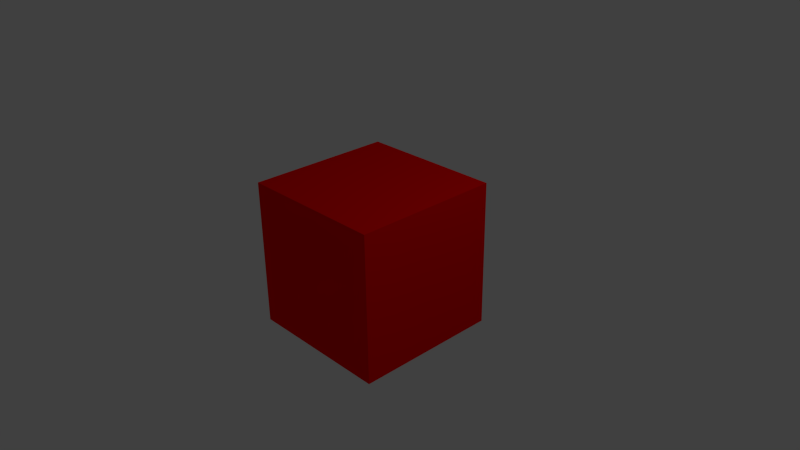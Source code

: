 # Source: vertex_colored_cube.blend  (saved by Blender 2.69.0; exported with 4.5.12 LTS)
import bpy
from mathutils import Matrix  # noqa: F401  (used for matrix-valued properties, if any)

bpy.ops.wm.read_factory_settings(use_empty=True)
scene = bpy.context.scene
scene.name = 'Scene'

# ---- collections
col_collection_1 = bpy.data.collections.new('Collection 1'); scene.collection.children.link(col_collection_1)

# ---- materials (node trees are filled in below, after node groups)
mat_red = bpy.data.materials.new('Red')
mat_red.alpha_threshold = 0.0
mat_red.use_transparent_shadow = False
mat_red.diffuse_color = (1.0, 0.0, 0.0, 1.0)
mat_red.roughness = 0.5
mat_red.line_color = (0.0, 0.0, 0.0, 1.0)

# ---- material node trees

# ---- world
world_world = bpy.data.worlds.new('World'); scene.world = world_world
world_world.color = (0.05088, 0.05088, 0.05088)
world_world.use_sun_shadow = False
world_world.sun_shadow_jitter_overblur = 0.0
world_world.cycles.sampling_method = 'MANUAL'
world_world.cycles.sample_map_resolution = 256

# ---- cameras
cam_camera = bpy.data.cameras.new('Camera')
cam_camera.clip_end = 100.0
cam_camera.lens = 35.0
cam_camera.sensor_width = 32.0
cam_camera.sensor_height = 18.0
cam_camera.ortho_scale = 7.314
cam_camera.dof.focus_distance = 0.0
cam_camera.dof.aperture_fstop = 128.0

# ---- lights
light_lamp = bpy.data.lights.new('Lamp', 'POINT')
light_lamp.transmission_factor = 0.0
light_lamp.cutoff_distance = 30.0
light_lamp.energy = 100.0
light_lamp.shadow_buffer_clip_start = 1.001
light_lamp.shadow_soft_size = 0.1
light_lamp.shadow_maximum_resolution = 0.006
light_lamp.use_absolute_resolution = True
light_lamp.cycles.use_multiple_importance_sampling = False

# ---- meshes
me_cube_002 = bpy.data.meshes.new('Cube.002')
me_cube_002.from_pydata([(1.0, 1.0, -1.0), (-1.0, 1.0, -1.0), (-1.0, -1.0, -1.0), (-1.0, 1.0, -1.0), (1.0, 1.0, -1.0), (1.0, -1.0, -1.0), (1.0, 1.0, 1.0), (1.0, -1.0, 1.0), (-1.0, -1.0, -1.0), (1.0, -1.0, -1.0), (-1.0, -1.0, 1.0), (1.0, -1.0, 1.0), (-1.0, -1.0, -1.0), (-1.0, 1.0, -1.0), (-1.0, -1.0, 1.0), (-1.0, 1.0, 1.0), (-1.0, -1.0, 1.0), (-1.0, 1.0, 1.0), (1.0, 1.0, 1.0), (1.0, -1.0, 1.0), (-1.0, 1.0, 1.0), (1.0, 1.0, 1.0), (1.0, 1.0, -1.0), (1.0, -1.0, -1.0)], [], [(16, 19, 17), (23, 2, 22), (9, 11, 8), (12, 14, 13), (3, 20, 0), (19, 18, 17), (2, 1, 22), (11, 10, 8), (14, 15, 13), (20, 21, 0), (6, 7, 5), (4, 6, 5)])
_ca = me_cube_002.color_attributes.new('Col', 'BYTE_COLOR', 'CORNER')
_ca.data.foreach_set('color', [1.0, 0.8879, 0.0, 1.0, 1.0, 0.8879, 0.0, 1.0, 1.0, 0.8879, 0.0, 1.0, 0.03071, 0.05127, 1.0, 1.0, 0.03071, 0.05127, 1.0, 1.0, 0.03071, 0.05127, 1.0, 1.0, 0.4179, 0.4072, 0.4179, 1.0, 0.4179, 0.4072, 0.4179, 1.0, 0.4179, 0.4072, 0.4179, 1.0, 0.09531, 1.0, 0.0, 1.0, 0.09531, 1.0, 0.0, 1.0, 0.09531, 1.0, 0.0, 1.0, 1.0, 0.0, 0.0, 1.0, 1.0, 0.0, 0.0, 1.0, 1.0, 0.0, 0.0, 1.0, 1.0, 0.8879, 0.0, 1.0, 1.0, 0.8879, 0.0, 1.0, 1.0, 0.8879, 0.0, 1.0, 0.03071, 0.05127, 1.0, 1.0, 0.03071, 0.05127, 1.0, 1.0, 0.03071, 0.05127, 1.0, 1.0, 0.4179, 0.4072, 0.4179, 1.0, 0.4179, 0.4072, 0.4179, 1.0, 0.4179, 0.4072, 0.4179, 1.0, 0.09531, 1.0, 0.0, 1.0, 0.09531, 1.0, 0.0, 1.0, 0.09531, 1.0, 0.0, 1.0, 1.0, 0.0, 0.0, 1.0, 1.0, 0.0, 0.0, 1.0, 1.0, 0.0, 0.0, 1.0, 0.4735, 0.0, 1.0, 1.0, 0.4735, 0.0, 1.0, 1.0, 0.4735, 0.0, 1.0, 1.0, 0.4735, 0.0, 1.0, 1.0, 0.4735, 0.0, 1.0, 1.0, 0.4735, 0.0, 1.0, 1.0])
me_cube_002.materials.append(mat_red)
me_cube_002.use_remesh_preserve_volume = False
me_cube_002.use_remesh_preserve_attributes = False
me_cube_002.use_mirror_vertex_groups = False
me_cube_002.use_paint_bone_selection = False
me_cube_002.use_paint_mask = True
me_cube_002.update()

# ---- objects
ob_cube = bpy.data.objects.new('Cube', me_cube_002)
ob_lamp = bpy.data.objects.new('Lamp', light_lamp)
ob_camera = bpy.data.objects.new('Camera', cam_camera)

# ---- transforms, parenting, visibility, modifiers, constraints
ob_cube.location = (0.0, 0.0, 0.0)
ob_cube.lineart.crease_threshold = 0.0
ob_lamp.location = (4.076, 1.005, 5.904)
ob_lamp.rotation_euler = (0.6503, 0.05522, 1.866)
ob_lamp.lock_rotations_4d = False
ob_lamp.empty_display_type = 'ARROWS'
ob_lamp.color = (0.0, 0.0, 0.0, 0.0)
ob_lamp.lineart.crease_threshold = 0.0
ob_camera.location = (7.481, -6.508, 5.344)
ob_camera.rotation_euler = (1.109, 0.01082, 0.8149)
ob_camera.lock_rotations_4d = False
ob_camera.empty_display_type = 'ARROWS'
ob_camera.color = (0.0, 0.0, 0.0, 0.0)
ob_camera.display_type = 'WIRE'
ob_camera.lineart.crease_threshold = 0.0

# ---- collection membership
col_collection_1.objects.link(ob_cube)
col_collection_1.objects.link(ob_lamp)
col_collection_1.objects.link(ob_camera)

# ---- scene / render settings (as saved in the file)
scene.camera = ob_camera
scene.frame_start = 1; scene.frame_end = 250; scene.frame_set(1)
scene.render.engine = 'BLENDER_EEVEE_NEXT'
scene.render.image_settings.compression = 90
scene.render.resolution_percentage = 50
scene.render.dither_intensity = 0.0
scene.cycles.use_denoising = False
scene.cycles.samples = 10
scene.cycles.sampling_pattern = 'TABULATED_SOBOL'
scene.cycles.light_sampling_threshold = 0.0
scene.cycles.use_adaptive_sampling = False
scene.cycles.use_light_tree = False
scene.cycles.blur_glossy = 0.0
scene.cycles.volume_bounces = 1
scene.cycles.pixel_filter_type = 'GAUSSIAN'
scene.cycles.sample_clamp_indirect = 0.0
scene.view_settings.view_transform = 'Standard'
bpy.context.view_layer.update()
